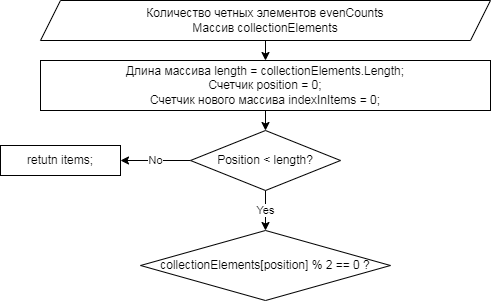

The diagram above was exported from draw.io. Its source (the exported page's mxGraphModel, read from the mxfile embedded in the PNG):
<mxGraphModel dx="591" dy="390" grid="1" gridSize="10" guides="1" tooltips="1" connect="1" arrows="1" fold="1" page="1" pageScale="1" pageWidth="827" pageHeight="1169" math="0" shadow="0">
  <root>
    <mxCell id="0" />
    <mxCell id="1" parent="0" />
    <mxCell id="11" style="edgeStyle=none;html=1;" edge="1" parent="1" source="3" target="8">
      <mxGeometry relative="1" as="geometry" />
    </mxCell>
    <mxCell id="3" value="Количество четных элементов evenCounts&lt;br&gt;Массив collectionElements" style="shape=parallelogram;perimeter=parallelogramPerimeter;whiteSpace=wrap;html=1;fixedSize=1;" vertex="1" parent="1">
      <mxGeometry x="90" y="10" width="450" height="40" as="geometry" />
    </mxCell>
    <mxCell id="10" value="" style="edgeStyle=none;html=1;" edge="1" parent="1" source="8" target="9">
      <mxGeometry relative="1" as="geometry" />
    </mxCell>
    <mxCell id="8" value="Длина массива length = collectionElements.Length;&lt;br&gt;Счетчик position = 0;&lt;br&gt;Счетчик нового массива indexInItems = 0;" style="rounded=0;whiteSpace=wrap;html=1;" vertex="1" parent="1">
      <mxGeometry x="90" y="70" width="450" height="50" as="geometry" />
    </mxCell>
    <mxCell id="13" value="No" style="edgeStyle=none;html=1;" edge="1" parent="1" source="9" target="12">
      <mxGeometry relative="1" as="geometry" />
    </mxCell>
    <mxCell id="15" value="Yes" style="edgeStyle=none;html=1;" edge="1" parent="1" source="9" target="14">
      <mxGeometry relative="1" as="geometry" />
    </mxCell>
    <mxCell id="9" value="Position &amp;lt; length?" style="rhombus;whiteSpace=wrap;html=1;rounded=0;" vertex="1" parent="1">
      <mxGeometry x="240" y="140" width="150" height="60" as="geometry" />
    </mxCell>
    <mxCell id="12" value="retutn items;" style="whiteSpace=wrap;html=1;rounded=0;" vertex="1" parent="1">
      <mxGeometry x="50" y="155" width="120" height="30" as="geometry" />
    </mxCell>
    <mxCell id="14" value="collectionElements[position] % 2 == 0 ?" style="rhombus;whiteSpace=wrap;html=1;rounded=0;" vertex="1" parent="1">
      <mxGeometry x="190" y="240" width="250" height="70" as="geometry" />
    </mxCell>
  </root>
</mxGraphModel>